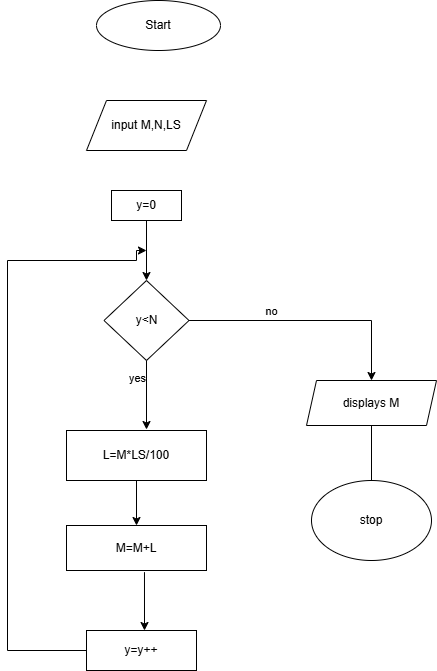

The diagram above was exported from draw.io. Its source (the exported page's mxGraphModel, read from the mxfile embedded in the PNG):
<mxGraphModel dx="1156" dy="738" grid="1" gridSize="10" guides="1" tooltips="1" connect="1" arrows="1" fold="1" page="1" pageScale="1" pageWidth="827" pageHeight="1169" math="0" shadow="0">
  <root>
    <mxCell id="0" />
    <mxCell id="1" parent="0" />
    <mxCell id="aJ4mZvxcNGJsSvguKFna-1" parent="1" style="ellipse;whiteSpace=wrap;html=1;" value="Start" vertex="1">
      <mxGeometry height="50" width="124" x="350" y="30" as="geometry" />
    </mxCell>
    <mxCell id="tOf3y4jHp5eUjl-f78YK-1" parent="1" style="shape=parallelogram;perimeter=parallelogramPerimeter;whiteSpace=wrap;html=1;fixedSize=1;" value="input M,N,LS" vertex="1">
      <mxGeometry height="50" width="120" x="340" y="130" as="geometry" />
    </mxCell>
    <mxCell id="tOf3y4jHp5eUjl-f78YK-2" parent="1" style="rounded=0;whiteSpace=wrap;html=1;" value="y=0" vertex="1">
      <mxGeometry height="30" width="70" x="365" y="220" as="geometry" />
    </mxCell>
    <mxCell id="tOf3y4jHp5eUjl-f78YK-17" edge="1" parent="1" source="tOf3y4jHp5eUjl-f78YK-3" style="edgeStyle=orthogonalEdgeStyle;rounded=0;orthogonalLoop=1;jettySize=auto;html=1;exitX=1;exitY=0.5;exitDx=0;exitDy=0;" target="tOf3y4jHp5eUjl-f78YK-16">
      <mxGeometry relative="1" as="geometry" />
    </mxCell>
    <mxCell id="tOf3y4jHp5eUjl-f78YK-18" connectable="0" parent="tOf3y4jHp5eUjl-f78YK-17" style="edgeLabel;html=1;align=center;verticalAlign=middle;resizable=0;points=[];" value="no" vertex="1">
      <mxGeometry relative="1" x="-0.3251" as="geometry">
        <mxPoint y="-10" as="offset" />
      </mxGeometry>
    </mxCell>
    <mxCell id="tOf3y4jHp5eUjl-f78YK-3" parent="1" style="rhombus;whiteSpace=wrap;html=1;" value="y&amp;lt;N" vertex="1">
      <mxGeometry height="80" width="85" x="357.5" y="310" as="geometry" />
    </mxCell>
    <mxCell id="tOf3y4jHp5eUjl-f78YK-4" parent="1" style="rounded=0;whiteSpace=wrap;html=1;" value="L=M*LS/100" vertex="1">
      <mxGeometry height="50" width="140" x="320" y="460" as="geometry" />
    </mxCell>
    <mxCell id="tOf3y4jHp5eUjl-f78YK-6" edge="1" parent="1" source="tOf3y4jHp5eUjl-f78YK-3" style="endArrow=classic;html=1;rounded=0;exitX=0.5;exitY=1;exitDx=0;exitDy=0;" value="">
      <mxGeometry height="50" relative="1" width="50" as="geometry">
        <mxPoint x="400" y="400" as="sourcePoint" />
        <mxPoint x="400" y="459" as="targetPoint" />
      </mxGeometry>
    </mxCell>
    <mxCell id="tOf3y4jHp5eUjl-f78YK-7" connectable="0" parent="tOf3y4jHp5eUjl-f78YK-6" style="edgeLabel;html=1;align=center;verticalAlign=middle;resizable=0;points=[];" value="yes&lt;div&gt;&lt;br&gt;&lt;/div&gt;" vertex="1">
      <mxGeometry relative="1" x="-0.3043" y="2" as="geometry">
        <mxPoint x="-12" as="offset" />
      </mxGeometry>
    </mxCell>
    <mxCell id="tOf3y4jHp5eUjl-f78YK-8" parent="1" style="rounded=0;whiteSpace=wrap;html=1;" value="M=M+L" vertex="1">
      <mxGeometry height="45" width="140" x="320" y="555" as="geometry" />
    </mxCell>
    <mxCell id="tOf3y4jHp5eUjl-f78YK-9" parent="1" style="rounded=0;whiteSpace=wrap;html=1;" value="y=y++" vertex="1">
      <mxGeometry height="40" width="110" x="340" y="660" as="geometry" />
    </mxCell>
    <mxCell id="tOf3y4jHp5eUjl-f78YK-10" edge="1" parent="1" style="endArrow=classic;html=1;rounded=0;edgeStyle=orthogonalEdgeStyle;" value="">
      <mxGeometry height="50" relative="1" width="50" as="geometry">
        <mxPoint x="300" y="320" as="sourcePoint" />
        <mxPoint x="300" y="320" as="targetPoint" />
      </mxGeometry>
    </mxCell>
    <mxCell id="tOf3y4jHp5eUjl-f78YK-11" edge="1" parent="1" source="tOf3y4jHp5eUjl-f78YK-9" style="endArrow=classic;html=1;rounded=0;edgeStyle=orthogonalEdgeStyle;exitX=0;exitY=0.5;exitDx=0;exitDy=0;" value="">
      <mxGeometry height="50" relative="1" width="50" as="geometry">
        <Array as="points">
          <mxPoint x="261" y="680" />
          <mxPoint x="261" y="290" />
          <mxPoint x="390" y="290" />
          <mxPoint x="390" y="280" />
        </Array>
        <mxPoint x="250" y="660" as="sourcePoint" />
        <mxPoint x="400" y="280" as="targetPoint" />
      </mxGeometry>
    </mxCell>
    <mxCell id="tOf3y4jHp5eUjl-f78YK-12" edge="1" parent="1" source="tOf3y4jHp5eUjl-f78YK-2" style="endArrow=classic;html=1;rounded=0;exitX=0.5;exitY=1;exitDx=0;exitDy=0;entryX=0.5;entryY=0;entryDx=0;entryDy=0;" target="tOf3y4jHp5eUjl-f78YK-3" value="">
      <mxGeometry height="50" relative="1" width="50" as="geometry">
        <mxPoint x="390" y="610" as="sourcePoint" />
        <mxPoint x="440" y="560" as="targetPoint" />
      </mxGeometry>
    </mxCell>
    <mxCell id="tOf3y4jHp5eUjl-f78YK-14" edge="1" parent="1" source="tOf3y4jHp5eUjl-f78YK-8" style="endArrow=classic;html=1;rounded=0;exitX=0.557;exitY=1.037;exitDx=0;exitDy=0;exitPerimeter=0;" value="">
      <mxGeometry height="50" relative="1" width="50" as="geometry">
        <mxPoint x="390" y="610" as="sourcePoint" />
        <mxPoint x="398" y="660" as="targetPoint" />
      </mxGeometry>
    </mxCell>
    <mxCell id="tOf3y4jHp5eUjl-f78YK-15" edge="1" parent="1" source="tOf3y4jHp5eUjl-f78YK-4" style="endArrow=classic;html=1;rounded=0;exitX=0.5;exitY=1;exitDx=0;exitDy=0;entryX=0.5;entryY=0;entryDx=0;entryDy=0;" target="tOf3y4jHp5eUjl-f78YK-8" value="">
      <mxGeometry height="50" relative="1" width="50" as="geometry">
        <mxPoint x="390" y="610" as="sourcePoint" />
        <mxPoint x="440" y="560" as="targetPoint" />
      </mxGeometry>
    </mxCell>
    <mxCell id="tOf3y4jHp5eUjl-f78YK-20" edge="1" parent="1" source="tOf3y4jHp5eUjl-f78YK-16" style="edgeStyle=orthogonalEdgeStyle;rounded=0;orthogonalLoop=1;jettySize=auto;html=1;exitX=0.5;exitY=1;exitDx=0;exitDy=0;">
      <mxGeometry relative="1" as="geometry">
        <mxPoint x="625" y="520" as="targetPoint" />
      </mxGeometry>
    </mxCell>
    <mxCell id="tOf3y4jHp5eUjl-f78YK-16" parent="1" style="shape=parallelogram;perimeter=parallelogramPerimeter;whiteSpace=wrap;html=1;fixedSize=1;size=10;" value="displays M" vertex="1">
      <mxGeometry height="45" width="130" x="560" y="410" as="geometry" />
    </mxCell>
    <mxCell id="tOf3y4jHp5eUjl-f78YK-21" parent="1" style="ellipse;whiteSpace=wrap;html=1;" value="stop" vertex="1">
      <mxGeometry height="80" width="120" x="565" y="510" as="geometry" />
    </mxCell>
  </root>
</mxGraphModel>